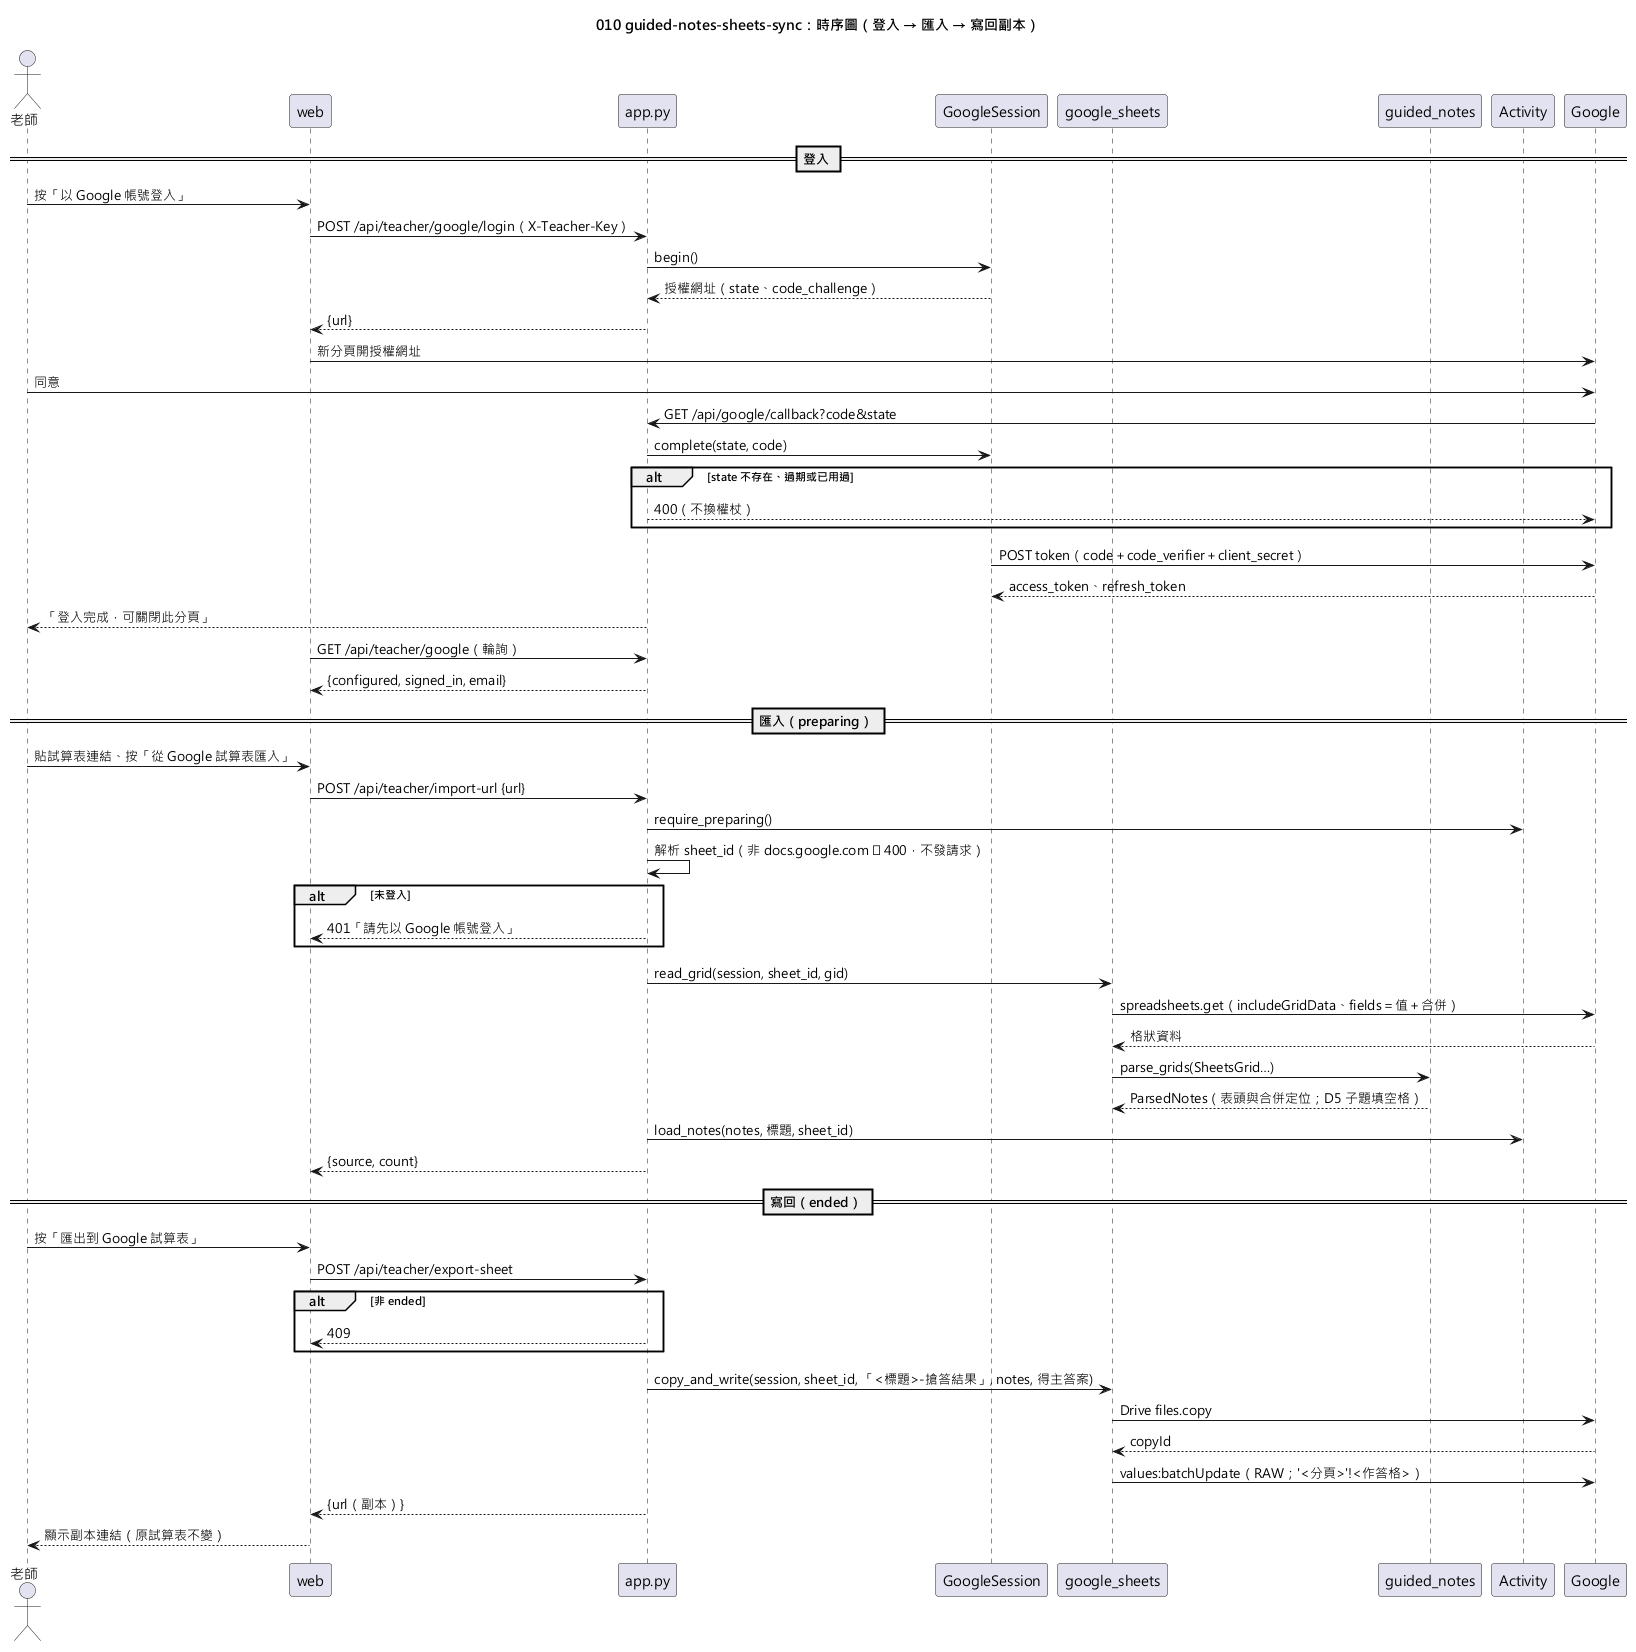

The diagram above was rendered by PlantUML. Its source (embedded in the PNG):
@startuml 010-guided-notes-sheets-sync-sequence
skinparamlocked defaultFontName Microsoft JhengHei
title 010 guided-notes-sheets-sync：時序圖（登入 → 匯入 → 寫回副本）

actor "老師" as T
participant "web" as W
participant "app.py" as App
participant "GoogleSession" as S
participant "google_sheets" as GS
participant "guided_notes" as GN
participant "Activity" as Act
participant "Google" as G

== 登入 ==
T -> W : 按「以 Google 帳號登入」
W -> App : POST /api/teacher/google/login（X-Teacher-Key）
App -> S : begin()
S --> App : 授權網址（state、code_challenge）
App --> W : {url}
W -> G : 新分頁開授權網址
T -> G : 同意
G -> App : GET /api/google/callback?code&state
App -> S : complete(state, code)
alt state 不存在、過期或已用過
  App --> G : 400（不換權杖）
end
S -> G : POST token（code＋code_verifier＋client_secret）
G --> S : access_token、refresh_token
App --> T : 「登入完成，可關閉此分頁」
W -> App : GET /api/teacher/google（輪詢）
App --> W : {configured, signed_in, email}

== 匯入（preparing） ==
T -> W : 貼試算表連結、按「從 Google 試算表匯入」
W -> App : POST /api/teacher/import-url {url}
App -> Act : require_preparing()
App -> App : 解析 sheet_id（非 docs.google.com ⇒ 400，不發請求）
alt 未登入
  App --> W : 401「請先以 Google 帳號登入」
end
App -> GS : read_grid(session, sheet_id, gid)
GS -> G : spreadsheets.get（includeGridData、fields＝值＋合併）
G --> GS : 格狀資料
GS -> GN : parse_grids(SheetsGrid…)
GN --> GS : ParsedNotes（表頭與合併定位；D5 子題填空格）
App -> Act : load_notes(notes, 標題, sheet_id)
App --> W : {source, count}

== 寫回（ended） ==
T -> W : 按「匯出到 Google 試算表」
W -> App : POST /api/teacher/export-sheet
alt 非 ended
  App --> W : 409
end
App -> GS : copy_and_write(session, sheet_id, 「<標題>-搶答結果」, notes, 得主答案)
GS -> G : Drive files.copy
G --> GS : copyId
GS -> G : values:batchUpdate（RAW；'<分頁>'!<作答格>）
App --> W : {url（副本）}
W --> T : 顯示副本連結（原試算表不變）
@enduml